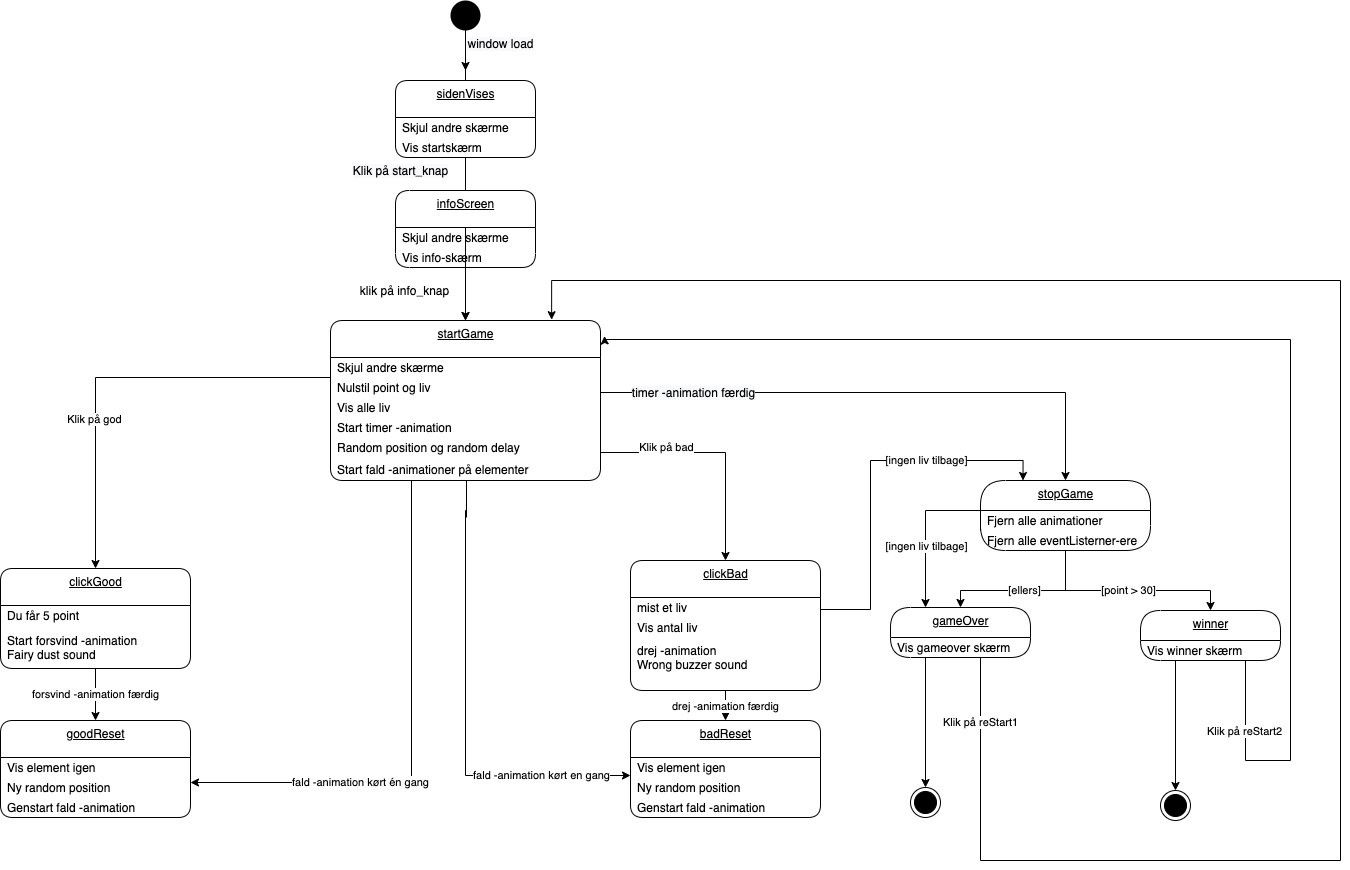

The diagram above was exported from draw.io. Its source (the exported page's mxGraphModel, read from the mxfile embedded in the PNG):
<mxGraphModel dx="1599" dy="2140" grid="1" gridSize="10" guides="1" tooltips="1" connect="1" arrows="1" fold="1" page="1" pageScale="1" pageWidth="827" pageHeight="1169" math="0" shadow="0">
  <root>
    <mxCell id="0" />
    <mxCell id="1" parent="0" />
    <mxCell id="23" value="&lt;span style=&quot;font-size: 12px ; background-color: rgb(248 , 249 , 250)&quot;&gt;window load&lt;/span&gt;" style="edgeStyle=orthogonalEdgeStyle;rounded=0;orthogonalLoop=1;jettySize=auto;html=1;exitX=0.5;exitY=1;exitDx=0;exitDy=0;" parent="1" source="2" edge="1">
      <mxGeometry x="-0.3333" y="35" relative="1" as="geometry">
        <mxPoint x="475" y="-10" as="targetPoint" />
        <mxPoint as="offset" />
      </mxGeometry>
    </mxCell>
    <mxCell id="2" value="" style="ellipse;fillColor=#000000;strokeColor=none;" parent="1" vertex="1">
      <mxGeometry x="460" y="-80" width="30" height="30" as="geometry" />
    </mxCell>
    <mxCell id="25" value="startGame" style="swimlane;fontStyle=4;align=center;verticalAlign=top;childLayout=stackLayout;horizontal=1;startSize=37;horizontalStack=0;resizeParent=1;resizeParentMax=0;resizeLast=0;collapsible=0;marginBottom=0;html=1;rounded=1;absoluteArcSize=1;arcSize=25;" parent="1" vertex="1">
      <mxGeometry x="340" y="240" width="270" height="160" as="geometry" />
    </mxCell>
    <mxCell id="26" value="Skjul andre skærme" style="fillColor=none;strokeColor=none;align=left;verticalAlign=middle;spacingLeft=5;" parent="25" vertex="1">
      <mxGeometry y="37" width="270" height="20" as="geometry" />
    </mxCell>
    <mxCell id="46" value="Nulstil point og liv" style="fillColor=none;strokeColor=none;align=left;verticalAlign=middle;spacingLeft=5;" parent="25" vertex="1">
      <mxGeometry y="57" width="270" height="20" as="geometry" />
    </mxCell>
    <mxCell id="48" value="Vis alle liv" style="fillColor=none;strokeColor=none;align=left;verticalAlign=middle;spacingLeft=5;" parent="25" vertex="1">
      <mxGeometry y="77" width="270" height="20" as="geometry" />
    </mxCell>
    <mxCell id="49" value="Start timer -animation" style="fillColor=none;strokeColor=none;align=left;verticalAlign=middle;spacingLeft=5;" parent="25" vertex="1">
      <mxGeometry y="97" width="270" height="20" as="geometry" />
    </mxCell>
    <mxCell id="51" value="Random position og random delay" style="fillColor=none;strokeColor=none;align=left;verticalAlign=middle;spacingLeft=5;" parent="25" vertex="1">
      <mxGeometry y="117" width="270" height="20" as="geometry" />
    </mxCell>
    <mxCell id="52" value="Start fald -animationer på elementer" style="fillColor=none;strokeColor=none;align=left;verticalAlign=middle;spacingLeft=5;" parent="25" vertex="1">
      <mxGeometry y="137" width="270" height="23" as="geometry" />
    </mxCell>
    <mxCell id="53" value="&lt;span style=&quot;font-size: 12px ; background-color: rgb(248 , 249 , 250)&quot;&gt;Klik på start_knap&lt;/span&gt;" style="edgeStyle=orthogonalEdgeStyle;rounded=0;orthogonalLoop=1;jettySize=auto;html=1;exitX=0.5;exitY=1;exitDx=0;exitDy=0;entryX=0.5;entryY=0;entryDx=0;entryDy=0;" parent="1" source="65" target="25" edge="1">
      <mxGeometry x="-0.8405" y="-65" relative="1" as="geometry">
        <mxPoint x="260" y="157" as="sourcePoint" />
        <Array as="points">
          <mxPoint x="475" y="190" />
          <mxPoint x="475" y="190" />
        </Array>
        <mxPoint as="offset" />
      </mxGeometry>
    </mxCell>
    <mxCell id="55" value="clickGood" style="swimlane;fontStyle=4;align=center;verticalAlign=top;childLayout=stackLayout;horizontal=1;startSize=37;horizontalStack=0;resizeParent=1;resizeParentMax=0;resizeLast=0;collapsible=0;marginBottom=0;html=1;rounded=1;absoluteArcSize=1;arcSize=25;" parent="1" vertex="1">
      <mxGeometry x="10" y="488" width="190" height="100" as="geometry" />
    </mxCell>
    <mxCell id="56" value="Du får 5 point" style="fillColor=none;strokeColor=none;align=left;verticalAlign=middle;spacingLeft=5;" parent="55" vertex="1">
      <mxGeometry y="37" width="190" height="20" as="geometry" />
    </mxCell>
    <mxCell id="58" value="Start forsvind -animation&#10;Fairy dust sound" style="fillColor=none;strokeColor=none;align=left;verticalAlign=middle;spacingLeft=5;" parent="55" vertex="1">
      <mxGeometry y="57" width="190" height="43" as="geometry" />
    </mxCell>
    <mxCell id="124" value="" style="edgeStyle=orthogonalEdgeStyle;rounded=0;orthogonalLoop=1;jettySize=auto;html=1;" parent="1" edge="1">
      <mxGeometry relative="1" as="geometry">
        <mxPoint x="475" y="10" as="sourcePoint" />
        <mxPoint x="475" y="-65" as="targetPoint" />
        <Array as="points">
          <mxPoint x="475" />
          <mxPoint x="475" />
        </Array>
      </mxGeometry>
    </mxCell>
    <mxCell id="63" value="sidenVises" style="swimlane;fontStyle=4;align=center;verticalAlign=top;childLayout=stackLayout;horizontal=1;startSize=37;horizontalStack=0;resizeParent=1;resizeParentMax=0;resizeLast=0;collapsible=0;marginBottom=0;html=1;rounded=1;absoluteArcSize=1;arcSize=25;" parent="1" vertex="1">
      <mxGeometry x="405" width="140" height="77" as="geometry" />
    </mxCell>
    <mxCell id="64" value="Skjul andre skærme" style="fillColor=none;strokeColor=none;align=left;verticalAlign=middle;spacingLeft=5;" parent="63" vertex="1">
      <mxGeometry y="37" width="140" height="20" as="geometry" />
    </mxCell>
    <mxCell id="65" value="Vis startskærm" style="fillColor=none;strokeColor=none;align=left;verticalAlign=middle;spacingLeft=5;" parent="63" vertex="1">
      <mxGeometry y="57" width="140" height="20" as="geometry" />
    </mxCell>
    <mxCell id="68" value="goodReset" style="swimlane;fontStyle=4;align=center;verticalAlign=top;childLayout=stackLayout;horizontal=1;startSize=37;horizontalStack=0;resizeParent=1;resizeParentMax=0;resizeLast=0;collapsible=0;marginBottom=0;html=1;rounded=1;absoluteArcSize=1;arcSize=25;" parent="1" vertex="1">
      <mxGeometry x="10" y="640" width="190" height="97" as="geometry" />
    </mxCell>
    <mxCell id="69" value="Vis element igen" style="fillColor=none;strokeColor=none;align=left;verticalAlign=middle;spacingLeft=5;" parent="68" vertex="1">
      <mxGeometry y="37" width="190" height="20" as="geometry" />
    </mxCell>
    <mxCell id="70" value="Ny random position" style="fillColor=none;strokeColor=none;align=left;verticalAlign=middle;spacingLeft=5;" parent="68" vertex="1">
      <mxGeometry y="57" width="190" height="20" as="geometry" />
    </mxCell>
    <mxCell id="71" value="Genstart fald -animation" style="fillColor=none;strokeColor=none;align=left;verticalAlign=middle;spacingLeft=5;" parent="68" vertex="1">
      <mxGeometry y="77" width="190" height="20" as="geometry" />
    </mxCell>
    <mxCell id="72" value="forsvind -animation færdig" style="edgeStyle=orthogonalEdgeStyle;rounded=0;orthogonalLoop=1;jettySize=auto;html=1;exitX=0.5;exitY=1;exitDx=0;exitDy=0;entryX=0.5;entryY=0;entryDx=0;entryDy=0;" parent="1" source="58" target="68" edge="1">
      <mxGeometry relative="1" as="geometry" />
    </mxCell>
    <mxCell id="73" value="Klik på god" style="edgeStyle=orthogonalEdgeStyle;rounded=0;orthogonalLoop=1;jettySize=auto;html=1;exitX=0;exitY=0;exitDx=0;exitDy=0;entryX=0.5;entryY=0;entryDx=0;entryDy=0;" parent="1" source="48" target="55" edge="1">
      <mxGeometry x="0.3336" relative="1" as="geometry">
        <mxPoint x="-1" as="offset" />
      </mxGeometry>
    </mxCell>
    <mxCell id="74" value="fald -animation kørt én gang" style="edgeStyle=orthogonalEdgeStyle;rounded=0;orthogonalLoop=1;jettySize=auto;html=1;entryX=1;entryY=0.25;entryDx=0;entryDy=0;" parent="1" target="70" edge="1">
      <mxGeometry x="0.4446" relative="1" as="geometry">
        <mxPoint x="476" y="437" as="sourcePoint" />
        <mxPoint x="271" y="770" as="targetPoint" />
        <Array as="points">
          <mxPoint x="476" y="400" />
          <mxPoint x="421" y="400" />
          <mxPoint x="421" y="702" />
        </Array>
        <mxPoint x="-1" as="offset" />
      </mxGeometry>
    </mxCell>
    <mxCell id="120" value="[ingen liv tilbage]" style="edgeStyle=orthogonalEdgeStyle;rounded=0;orthogonalLoop=1;jettySize=auto;html=1;exitX=1;exitY=0.5;exitDx=0;exitDy=0;entryX=0.25;entryY=0;entryDx=0;entryDy=0;" parent="1" source="75" target="88" edge="1">
      <mxGeometry x="0.3933" relative="1" as="geometry">
        <Array as="points">
          <mxPoint x="880" y="529" />
          <mxPoint x="880" y="380" />
          <mxPoint x="1033" y="380" />
        </Array>
        <mxPoint x="1" as="offset" />
      </mxGeometry>
    </mxCell>
    <mxCell id="75" value="clickBad" style="swimlane;fontStyle=4;align=center;verticalAlign=top;childLayout=stackLayout;horizontal=1;startSize=37;horizontalStack=0;resizeParent=1;resizeParentMax=0;resizeLast=0;collapsible=0;marginBottom=0;html=1;rounded=1;absoluteArcSize=1;arcSize=25;" parent="1" vertex="1">
      <mxGeometry x="640" y="480" width="190" height="130" as="geometry" />
    </mxCell>
    <mxCell id="76" value="mist et liv" style="fillColor=none;strokeColor=none;align=left;verticalAlign=middle;spacingLeft=5;" parent="75" vertex="1">
      <mxGeometry y="37" width="190" height="20" as="geometry" />
    </mxCell>
    <mxCell id="77" value="Vis antal liv" style="fillColor=none;strokeColor=none;align=left;verticalAlign=middle;spacingLeft=5;" parent="75" vertex="1">
      <mxGeometry y="57" width="190" height="20" as="geometry" />
    </mxCell>
    <mxCell id="78" value="drej -animation&#10;Wrong buzzer sound&#10;" style="fillColor=none;strokeColor=none;align=left;verticalAlign=middle;spacingLeft=5;" parent="75" vertex="1">
      <mxGeometry y="77" width="190" height="53" as="geometry" />
    </mxCell>
    <mxCell id="79" value="badReset" style="swimlane;fontStyle=4;align=center;verticalAlign=top;childLayout=stackLayout;horizontal=1;startSize=37;horizontalStack=0;resizeParent=1;resizeParentMax=0;resizeLast=0;collapsible=0;marginBottom=0;html=1;rounded=1;absoluteArcSize=1;arcSize=25;" parent="1" vertex="1">
      <mxGeometry x="640" y="640" width="190" height="97" as="geometry" />
    </mxCell>
    <mxCell id="80" value="Vis element igen" style="fillColor=none;strokeColor=none;align=left;verticalAlign=middle;spacingLeft=5;" parent="79" vertex="1">
      <mxGeometry y="37" width="190" height="20" as="geometry" />
    </mxCell>
    <mxCell id="81" value="Ny random position" style="fillColor=none;strokeColor=none;align=left;verticalAlign=middle;spacingLeft=5;" parent="79" vertex="1">
      <mxGeometry y="57" width="190" height="20" as="geometry" />
    </mxCell>
    <mxCell id="82" value="Genstart fald -animation" style="fillColor=none;strokeColor=none;align=left;verticalAlign=middle;spacingLeft=5;" parent="79" vertex="1">
      <mxGeometry y="77" width="190" height="20" as="geometry" />
    </mxCell>
    <mxCell id="83" value="drej -animation færdig" style="edgeStyle=orthogonalEdgeStyle;rounded=0;orthogonalLoop=1;jettySize=auto;html=1;exitX=0.5;exitY=1;exitDx=0;exitDy=0;entryX=0.5;entryY=0;entryDx=0;entryDy=0;" parent="1" source="78" target="79" edge="1">
      <mxGeometry relative="1" as="geometry" />
    </mxCell>
    <mxCell id="84" value="Klik på bad" style="edgeStyle=orthogonalEdgeStyle;rounded=0;orthogonalLoop=1;jettySize=auto;html=1;exitX=1;exitY=0.75;exitDx=0;exitDy=0;entryX=0.5;entryY=0;entryDx=0;entryDy=0;" parent="1" target="75" edge="1">
      <mxGeometry x="-0.4366" y="5" relative="1" as="geometry">
        <mxPoint as="offset" />
        <mxPoint x="610" y="372" as="sourcePoint" />
      </mxGeometry>
    </mxCell>
    <mxCell id="85" value="fald -animation kørt en gang" style="edgeStyle=orthogonalEdgeStyle;rounded=0;orthogonalLoop=1;jettySize=auto;html=1;entryX=0;entryY=0.25;entryDx=0;entryDy=0;" parent="1" edge="1">
      <mxGeometry x="0.599" relative="1" as="geometry">
        <mxPoint x="475" y="440" as="sourcePoint" />
        <mxPoint x="640" y="695" as="targetPoint" />
        <Array as="points">
          <mxPoint x="475" y="430" />
          <mxPoint x="475" y="695" />
        </Array>
        <mxPoint as="offset" />
      </mxGeometry>
    </mxCell>
    <mxCell id="87" value="&lt;span style=&quot;font-size: 12px ; background-color: rgb(248 , 249 , 250)&quot;&gt;timer -animation færdig&lt;/span&gt;" style="edgeStyle=orthogonalEdgeStyle;rounded=0;orthogonalLoop=1;jettySize=auto;html=1;entryX=0.5;entryY=0;entryDx=0;entryDy=0;exitX=1;exitY=0.75;exitDx=0;exitDy=0;" parent="1" source="46" target="88" edge="1">
      <mxGeometry x="-0.6654" relative="1" as="geometry">
        <mxPoint x="740.0000000000002" y="120" as="sourcePoint" />
        <mxPoint x="765" y="87" as="targetPoint" />
        <mxPoint as="offset" />
      </mxGeometry>
    </mxCell>
    <mxCell id="88" value="stopGame" style="swimlane;fontStyle=4;align=center;verticalAlign=top;childLayout=stackLayout;horizontal=1;startSize=30;horizontalStack=0;resizeParent=1;resizeParentMax=0;resizeLast=0;collapsible=0;marginBottom=0;html=1;rounded=1;absoluteArcSize=1;arcSize=50;" parent="1" vertex="1">
      <mxGeometry x="990" y="400" width="170" height="70" as="geometry" />
    </mxCell>
    <mxCell id="89" value="Fjern alle animationer" style="fillColor=none;strokeColor=none;align=left;verticalAlign=middle;spacingLeft=5;" parent="88" vertex="1">
      <mxGeometry y="30" width="170" height="20" as="geometry" />
    </mxCell>
    <mxCell id="90" value="Fjern alle eventListerner-ere" style="fillColor=none;strokeColor=none;align=left;verticalAlign=middle;spacingLeft=5;" parent="88" vertex="1">
      <mxGeometry y="50" width="170" height="20" as="geometry" />
    </mxCell>
    <mxCell id="91" value="[point &amp;gt; 30]" style="edgeStyle=orthogonalEdgeStyle;rounded=0;orthogonalLoop=1;jettySize=auto;html=1;exitX=0.5;exitY=1;exitDx=0;exitDy=0;entryX=0.5;entryY=0;entryDx=0;entryDy=0;" parent="1" source="90" target="92" edge="1">
      <mxGeometry relative="1" as="geometry">
        <mxPoint x="1060" y="520" as="targetPoint" />
        <Array as="points">
          <mxPoint x="1075" y="510" />
          <mxPoint x="1220" y="510" />
        </Array>
      </mxGeometry>
    </mxCell>
    <mxCell id="92" value="winner" style="swimlane;fontStyle=4;align=center;verticalAlign=top;childLayout=stackLayout;horizontal=1;startSize=30;horizontalStack=0;resizeParent=1;resizeParentMax=0;resizeLast=0;collapsible=0;marginBottom=0;html=1;rounded=1;absoluteArcSize=1;arcSize=92;" parent="1" vertex="1">
      <mxGeometry x="1150" y="530" width="140" height="50" as="geometry" />
    </mxCell>
    <mxCell id="93" value="Vis winner skærm" style="fillColor=none;strokeColor=none;align=left;verticalAlign=middle;spacingLeft=5;" parent="92" vertex="1">
      <mxGeometry y="30" width="140" height="20" as="geometry" />
    </mxCell>
    <mxCell id="94" style="edgeStyle=orthogonalEdgeStyle;rounded=0;orthogonalLoop=1;jettySize=auto;html=1;exitX=0.25;exitY=1;exitDx=0;exitDy=0;entryX=0.5;entryY=0;entryDx=0;entryDy=0;" parent="1" source="93" target="102" edge="1">
      <mxGeometry relative="1" as="geometry">
        <mxPoint x="1185" y="620" as="targetPoint" />
      </mxGeometry>
    </mxCell>
    <mxCell id="95" value="gameOver" style="swimlane;fontStyle=4;align=center;verticalAlign=top;childLayout=stackLayout;horizontal=1;startSize=30;horizontalStack=0;resizeParent=1;resizeParentMax=0;resizeLast=0;collapsible=0;marginBottom=0;html=1;rounded=1;absoluteArcSize=1;arcSize=92;" parent="1" vertex="1">
      <mxGeometry x="900" y="527" width="140" height="50" as="geometry" />
    </mxCell>
    <mxCell id="96" value="Vis gameover skærm" style="fillColor=none;strokeColor=none;align=left;verticalAlign=middle;spacingLeft=5;" parent="95" vertex="1">
      <mxGeometry y="30" width="140" height="20" as="geometry" />
    </mxCell>
    <mxCell id="98" value="[ellers]" style="edgeStyle=orthogonalEdgeStyle;rounded=0;orthogonalLoop=1;jettySize=auto;html=1;exitX=0.5;exitY=1;exitDx=0;exitDy=0;entryX=0.5;entryY=0;entryDx=0;entryDy=0;" parent="1" source="90" target="95" edge="1">
      <mxGeometry relative="1" as="geometry">
        <mxPoint x="974" y="530" as="targetPoint" />
        <Array as="points">
          <mxPoint x="1075" y="510" />
          <mxPoint x="970" y="510" />
        </Array>
      </mxGeometry>
    </mxCell>
    <mxCell id="99" style="edgeStyle=orthogonalEdgeStyle;rounded=0;orthogonalLoop=1;jettySize=auto;html=1;exitX=0;exitY=0;exitDx=0;exitDy=0;entryX=0.25;entryY=0;entryDx=0;entryDy=0;" parent="1" source="90" target="95" edge="1">
      <mxGeometry relative="1" as="geometry">
        <mxPoint x="939" y="530" as="targetPoint" />
      </mxGeometry>
    </mxCell>
    <mxCell id="100" value="[ingen liv tilbage]" style="edgeLabel;html=1;align=center;verticalAlign=middle;resizable=0;points=[];" parent="99" vertex="1" connectable="0">
      <mxGeometry x="0.2849" relative="1" as="geometry">
        <mxPoint as="offset" />
      </mxGeometry>
    </mxCell>
    <mxCell id="101" value="" style="ellipse;html=1;shape=endState;fillColor=#000000;strokeColor=#000000;" parent="1" vertex="1">
      <mxGeometry x="920" y="707" width="30" height="30" as="geometry" />
    </mxCell>
    <mxCell id="102" value="" style="ellipse;html=1;shape=endState;fillColor=#000000;strokeColor=#000000;" parent="1" vertex="1">
      <mxGeometry x="1170" y="710" width="30" height="30" as="geometry" />
    </mxCell>
    <mxCell id="103" value="Klik på reStart1" style="edgeStyle=orthogonalEdgeStyle;rounded=0;orthogonalLoop=1;jettySize=auto;html=1;exitX=0.75;exitY=1;exitDx=0;exitDy=0;entryX=0.819;entryY=-0.005;entryDx=0;entryDy=0;entryPerimeter=0;" parent="1" source="96" target="25" edge="1">
      <mxGeometry x="-0.9176" relative="1" as="geometry">
        <mxPoint x="710" y="263" as="targetPoint" />
        <Array as="points">
          <mxPoint x="990" y="577" />
          <mxPoint x="990" y="780" />
          <mxPoint x="1350" y="780" />
          <mxPoint x="1350" y="200" />
          <mxPoint x="561" y="200" />
        </Array>
        <mxPoint y="-1" as="offset" />
      </mxGeometry>
    </mxCell>
    <mxCell id="104" value="Klik på reStart2" style="edgeStyle=orthogonalEdgeStyle;rounded=0;orthogonalLoop=1;jettySize=auto;html=1;exitX=0.75;exitY=1;exitDx=0;exitDy=0;entryX=1.015;entryY=0.097;entryDx=0;entryDy=0;entryPerimeter=0;" parent="1" source="93" target="25" edge="1">
      <mxGeometry x="-0.8851" relative="1" as="geometry">
        <mxPoint x="1255" y="780" as="targetPoint" />
        <Array as="points">
          <mxPoint x="1255" y="680" />
          <mxPoint x="1300" y="680" />
          <mxPoint x="1300" y="259" />
        </Array>
        <mxPoint x="-1" as="offset" />
      </mxGeometry>
    </mxCell>
    <mxCell id="109" style="edgeStyle=orthogonalEdgeStyle;rounded=0;orthogonalLoop=1;jettySize=auto;html=1;exitX=0.25;exitY=1;exitDx=0;exitDy=0;entryX=0.5;entryY=0;entryDx=0;entryDy=0;" parent="1" source="96" target="101" edge="1">
      <mxGeometry relative="1" as="geometry" />
    </mxCell>
    <mxCell id="125" value="infoScreen" style="swimlane;fontStyle=4;align=center;verticalAlign=top;childLayout=stackLayout;horizontal=1;startSize=37;horizontalStack=0;resizeParent=1;resizeParentMax=0;resizeLast=0;collapsible=0;marginBottom=0;html=1;rounded=1;absoluteArcSize=1;arcSize=28;" parent="1" vertex="1">
      <mxGeometry x="405" y="110" width="140" height="77" as="geometry" />
    </mxCell>
    <mxCell id="126" value="Skjul andre skærme" style="fillColor=none;strokeColor=none;align=left;verticalAlign=middle;spacingLeft=5;" parent="125" vertex="1">
      <mxGeometry y="37" width="140" height="20" as="geometry" />
    </mxCell>
    <mxCell id="127" value="Vis info-skærm" style="fillColor=none;strokeColor=none;align=left;verticalAlign=middle;spacingLeft=5;" parent="125" vertex="1">
      <mxGeometry y="57" width="140" height="20" as="geometry" />
    </mxCell>
    <mxCell id="130" value="" style="edgeStyle=orthogonalEdgeStyle;rounded=0;orthogonalLoop=1;jettySize=auto;html=1;" parent="1" source="127" edge="1">
      <mxGeometry relative="1" as="geometry">
        <mxPoint x="475" y="240" as="targetPoint" />
      </mxGeometry>
    </mxCell>
    <mxCell id="135" value="klik på info_knap" style="text;html=1;align=center;verticalAlign=middle;resizable=0;points=[];autosize=1;strokeColor=none;" parent="1" vertex="1">
      <mxGeometry x="364" y="200" width="100" height="20" as="geometry" />
    </mxCell>
  </root>
</mxGraphModel>